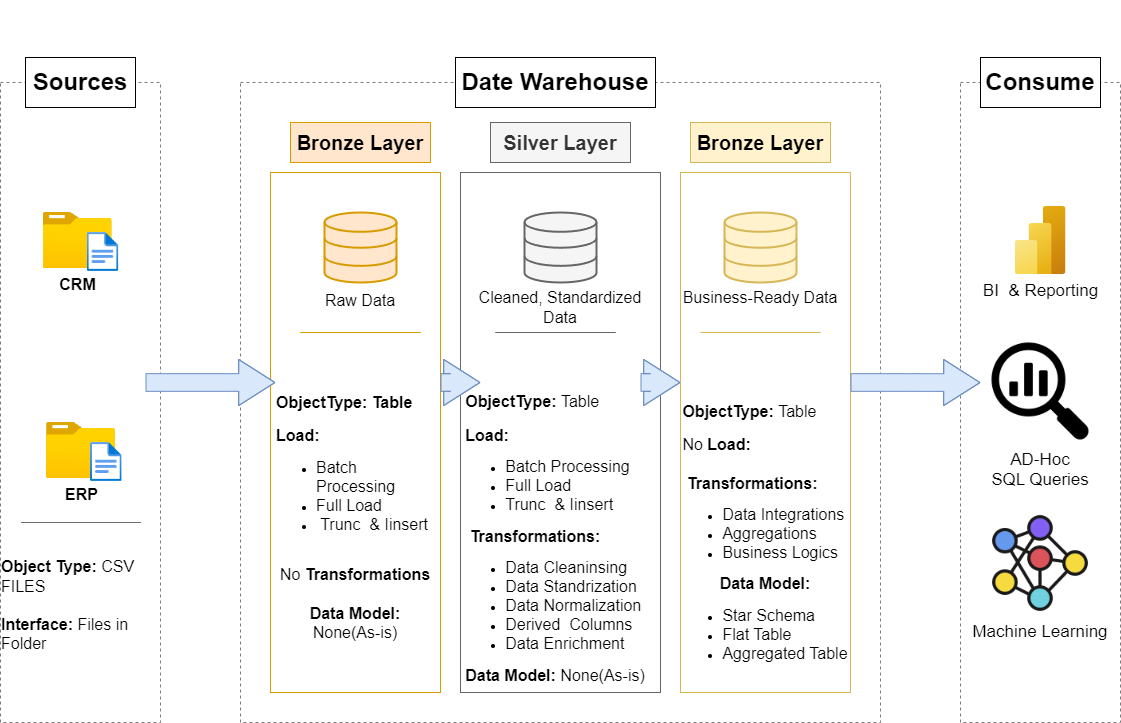

The diagram above was exported from draw.io. Its source (the exported page's mxGraphModel, read from the mxfile embedded in the PNG):
<mxGraphModel dx="2074" dy="1244" grid="0" gridSize="10" guides="1" tooltips="1" connect="1" arrows="1" fold="1" page="0" pageScale="1" pageWidth="1200" pageHeight="1920" background="none" math="0" shadow="0">
  <root>
    <mxCell id="0" />
    <mxCell id="1" parent="0" />
    <mxCell id="fLkASqR_y43Ku4ozFyzn-1" value="" style="rounded=0;whiteSpace=wrap;html=1;dashed=1;fillColor=none;strokeColor=light-dark(#7e7c7c, #ededed);" parent="1" vertex="1">
      <mxGeometry x="40" y="240" width="160" height="640" as="geometry" />
    </mxCell>
    <mxCell id="fLkASqR_y43Ku4ozFyzn-2" value="&lt;span style=&quot;color: rgba(0, 0, 0, 0); font-family: monospace; font-size: 0px; text-align: start; text-wrap: nowrap;&quot;&gt;%3CmxGraphModel%3E%3Croot%3E%3CmxCell%20id%3D%220%22%2F%3E%3CmxCell%20id%3D%221%22%20parent%3D%220%22%2F%3E%3CmxCell%20id%3D%222%22%20value%3D%22%22%20style%3D%22shape%3DflexArrow%3BendArrow%3Dclassic%3Bhtml%3D1%3Brounded%3D0%3BendWidth%3D8.650519031141867%3BendSize%3D11.376470588235295%3Bwidth%3D17.647058823529413%3BfillColor%3D%23dae8fc%3BstrokeColor%3D%236c8ebf%3BexitX%3D0.875%3BexitY%3D0.404%3BexitDx%3D0%3BexitDy%3D0%3BexitPerimeter%3D0%3B%22%20edge%3D%221%22%20parent%3D%221%22%3E%3CmxGeometry%20width%3D%2250%22%20height%3D%2250%22%20relative%3D%221%22%20as%3D%22geometry%22%3E%3CmxPoint%20x%3D%22460%22%20y%3D%22540%22%20as%3D%22sourcePoint%22%2F%3E%3CmxPoint%20x%3D%22540%22%20y%3D%22540%22%20as%3D%22targetPoint%22%2F%3E%3CArray%20as%3D%22points%22%3E%3CmxPoint%20x%3D%22494%22%20y%3D%22540%22%2F%3E%3C%2FArray%3E%3C%2FmxGeometry%3E%3C%2FmxCell%3E%3C%2Froot%3E%3C%2FmxGraphModel%3E&lt;/span&gt;" style="rounded=0;whiteSpace=wrap;html=1;dashed=1;fillColor=none;strokeColor=light-dark(#7e7c7c, #ededed);" parent="1" vertex="1">
      <mxGeometry x="280" y="240" width="640" height="640" as="geometry" />
    </mxCell>
    <UserObject label="" id="fLkASqR_y43Ku4ozFyzn-3">
      <mxCell style="rounded=0;whiteSpace=wrap;html=1;dashed=1;fillColor=none;strokeColor=light-dark(#7e7c7c, #ededed);" parent="1" vertex="1">
        <mxGeometry x="1000" y="240" width="160" height="640" as="geometry" />
      </mxCell>
    </UserObject>
    <mxCell id="fLkASqR_y43Ku4ozFyzn-4" value="&lt;font style=&quot;font-size: 24px;&quot;&gt;&lt;b&gt;Sources&lt;/b&gt;&lt;/font&gt;" style="rounded=0;whiteSpace=wrap;html=1;" parent="1" vertex="1">
      <mxGeometry x="65" y="215" width="110" height="50" as="geometry" />
    </mxCell>
    <mxCell id="fLkASqR_y43Ku4ozFyzn-5" value="&lt;font style=&quot;font-size: 24px;&quot;&gt;&lt;b&gt;Date Warehouse&lt;/b&gt;&lt;/font&gt;" style="rounded=0;whiteSpace=wrap;html=1;" parent="1" vertex="1">
      <mxGeometry x="495" y="215" width="200" height="50" as="geometry" />
    </mxCell>
    <mxCell id="fLkASqR_y43Ku4ozFyzn-10" value="&lt;font style=&quot;font-size: 24px;&quot;&gt;&lt;b&gt;Consume&lt;/b&gt;&lt;/font&gt;" style="rounded=0;whiteSpace=wrap;html=1;" parent="1" vertex="1">
      <mxGeometry x="1020" y="215" width="120" height="50" as="geometry" />
    </mxCell>
    <mxCell id="fLkASqR_y43Ku4ozFyzn-11" value="&lt;font style=&quot;font-size: 20px;&quot;&gt;&lt;b&gt;Bronze Layer&lt;/b&gt;&lt;/font&gt;" style="rounded=0;whiteSpace=wrap;html=1;fillColor=#ffe6cc;strokeColor=#d79b00;" parent="1" vertex="1">
      <mxGeometry x="330" y="280" width="140" height="40" as="geometry" />
    </mxCell>
    <mxCell id="fLkASqR_y43Ku4ozFyzn-12" value="&lt;font style=&quot;font-size: 20px;&quot;&gt;&lt;b&gt;Silver Layer&lt;/b&gt;&lt;/font&gt;" style="rounded=0;whiteSpace=wrap;html=1;fillColor=#f5f5f5;strokeColor=#666666;fontColor=#333333;" parent="1" vertex="1">
      <mxGeometry x="530" y="280" width="140" height="40" as="geometry" />
    </mxCell>
    <mxCell id="fLkASqR_y43Ku4ozFyzn-13" value="&lt;font style=&quot;font-size: 20px;&quot;&gt;&lt;b&gt;Bronze Layer&lt;/b&gt;&lt;/font&gt;" style="rounded=0;whiteSpace=wrap;html=1;fillColor=#fff2cc;strokeColor=#d6b656;" parent="1" vertex="1">
      <mxGeometry x="730" y="280" width="140" height="40" as="geometry" />
    </mxCell>
    <mxCell id="fLkASqR_y43Ku4ozFyzn-14" value="" style="rounded=0;whiteSpace=wrap;html=1;fillColor=none;strokeColor=#d79b00;" parent="1" vertex="1">
      <mxGeometry x="310" y="330" width="170" height="520" as="geometry" />
    </mxCell>
    <mxCell id="fLkASqR_y43Ku4ozFyzn-15" value="" style="rounded=0;whiteSpace=wrap;html=1;fillColor=none;strokeColor=#666666;fontColor=#333333;" parent="1" vertex="1">
      <mxGeometry x="500" y="330" width="200" height="520" as="geometry" />
    </mxCell>
    <mxCell id="fLkASqR_y43Ku4ozFyzn-16" value="" style="rounded=0;whiteSpace=wrap;html=1;fillColor=none;strokeColor=#d6b656;" parent="1" vertex="1">
      <mxGeometry x="720" y="330" width="170" height="520" as="geometry" />
    </mxCell>
    <mxCell id="fLkASqR_y43Ku4ozFyzn-17" value="&lt;b&gt;&lt;font style=&quot;font-size: 16px;&quot;&gt;CRM&lt;/font&gt;&lt;/b&gt;" style="image;aspect=fixed;html=1;points=[];align=center;fontSize=12;image=img/lib/azure2/general/Folder_Blank.svg;" parent="1" vertex="1">
      <mxGeometry x="82.67" y="370" width="69" height="56.00000000000001" as="geometry" />
    </mxCell>
    <mxCell id="fLkASqR_y43Ku4ozFyzn-19" value="" style="image;aspect=fixed;html=1;points=[];align=center;fontSize=12;image=img/lib/azure2/general/File.svg;" parent="1" vertex="1">
      <mxGeometry x="126.67" y="390" width="31.65" height="39" as="geometry" />
    </mxCell>
    <mxCell id="fLkASqR_y43Ku4ozFyzn-23" value="&lt;span style=&quot;font-size: 16px;&quot;&gt;&lt;b&gt;ERP&lt;/b&gt;&lt;/span&gt;" style="image;aspect=fixed;html=1;points=[];align=center;fontSize=12;image=img/lib/azure2/general/Folder_Blank.svg;" parent="1" vertex="1">
      <mxGeometry x="86" y="580" width="69" height="56.00000000000001" as="geometry" />
    </mxCell>
    <mxCell id="fLkASqR_y43Ku4ozFyzn-24" value="" style="image;aspect=fixed;html=1;points=[];align=center;fontSize=12;image=img/lib/azure2/general/File.svg;" parent="1" vertex="1">
      <mxGeometry x="130" y="600" width="31.65" height="39" as="geometry" />
    </mxCell>
    <mxCell id="fLkASqR_y43Ku4ozFyzn-30" value="" style="endArrow=none;html=1;rounded=0;strokeColor=#707070;" parent="1" edge="1">
      <mxGeometry width="50" height="50" relative="1" as="geometry">
        <mxPoint x="180.5" y="680" as="sourcePoint" />
        <mxPoint x="180.5" y="680" as="targetPoint" />
        <Array as="points">
          <mxPoint x="90.5" y="680" />
          <mxPoint x="60.5" y="680" />
        </Array>
      </mxGeometry>
    </mxCell>
    <mxCell id="fLkASqR_y43Ku4ozFyzn-31" value="&lt;div style=&quot;text-align: left;&quot;&gt;&lt;font style=&quot;background-color: transparent; color: light-dark(rgb(0, 0, 0), rgb(255, 255, 255)); font-size: 16px;&quot;&gt;&lt;b&gt;Object Type: &lt;/b&gt;CSV&lt;b&gt; &lt;/b&gt;FILES&lt;/font&gt;&lt;/div&gt;&lt;div&gt;&lt;div&gt;&lt;div&gt;&lt;div style=&quot;&quot;&gt;&lt;b style=&quot;font-size: 16px; background-color: transparent; color: light-dark(rgb(0, 0, 0), rgb(255, 255, 255));&quot;&gt;&lt;br&gt;&lt;/b&gt;&lt;/div&gt;&lt;div style=&quot;text-align: left;&quot;&gt;&lt;b style=&quot;font-size: 16px; background-color: transparent; color: light-dark(rgb(0, 0, 0), rgb(255, 255, 255));&quot;&gt;Interface:&amp;nbsp;&lt;/b&gt;&lt;span style=&quot;font-size: 16px; background-color: transparent; color: light-dark(rgb(0, 0, 0), rgb(255, 255, 255)); text-align: center;&quot;&gt;Files in Folder&lt;/span&gt;&lt;/div&gt;&lt;div style=&quot;&quot;&gt;&lt;br&gt;&lt;/div&gt;&lt;/div&gt;&lt;/div&gt;&lt;/div&gt;" style="text;html=1;align=center;verticalAlign=middle;whiteSpace=wrap;rounded=0;" parent="1" vertex="1">
      <mxGeometry x="40" y="700" width="160" height="140" as="geometry" />
    </mxCell>
    <mxCell id="fLkASqR_y43Ku4ozFyzn-32" value="" style="html=1;verticalLabelPosition=bottom;align=center;labelBackgroundColor=#ffffff;verticalAlign=top;strokeWidth=2;strokeColor=#d79b00;shadow=0;dashed=0;shape=mxgraph.ios7.icons.data;fillColor=#ffe6cc;" parent="1" vertex="1">
      <mxGeometry x="364" y="370" width="72" height="70" as="geometry" />
    </mxCell>
    <mxCell id="fLkASqR_y43Ku4ozFyzn-37" value="" style="html=1;verticalLabelPosition=bottom;align=center;labelBackgroundColor=#ffffff;verticalAlign=top;strokeWidth=2;strokeColor=#666666;shadow=0;dashed=0;shape=mxgraph.ios7.icons.data;fillColor=#f5f5f5;fontColor=#333333;" parent="1" vertex="1">
      <mxGeometry x="564" y="370" width="72" height="70" as="geometry" />
    </mxCell>
    <mxCell id="fLkASqR_y43Ku4ozFyzn-38" value="" style="html=1;verticalLabelPosition=bottom;align=center;labelBackgroundColor=#ffffff;verticalAlign=top;strokeWidth=2;strokeColor=#d6b656;shadow=0;dashed=0;shape=mxgraph.ios7.icons.data;fillColor=#fff2cc;" parent="1" vertex="1">
      <mxGeometry x="764" y="370" width="72" height="70" as="geometry" />
    </mxCell>
    <mxCell id="fLkASqR_y43Ku4ozFyzn-42" value="" style="shape=flexArrow;endArrow=classic;html=1;rounded=0;endWidth=27.474048442906575;endSize=11.776470588235295;width=17.647058823529413;fillColor=#dae8fc;strokeColor=#6c8ebf;" parent="1" edge="1">
      <mxGeometry width="50" height="50" relative="1" as="geometry">
        <mxPoint x="680" y="540" as="sourcePoint" />
        <mxPoint x="720" y="540" as="targetPoint" />
        <Array as="points">
          <mxPoint x="690" y="540" />
        </Array>
      </mxGeometry>
    </mxCell>
    <mxCell id="fLkASqR_y43Ku4ozFyzn-47" value="" style="shape=flexArrow;endArrow=classic;html=1;rounded=0;endWidth=27.474048442906575;endSize=11.776470588235295;width=17.647058823529413;entryX=0;entryY=0.404;entryDx=0;entryDy=0;entryPerimeter=0;fillColor=#dae8fc;strokeColor=#6c8ebf;exitX=0.938;exitY=0.468;exitDx=0;exitDy=0;exitPerimeter=0;" parent="1" edge="1">
      <mxGeometry width="50" height="50" relative="1" as="geometry">
        <mxPoint x="890" y="540" as="sourcePoint" />
        <mxPoint x="1020" y="540.0799999999999" as="targetPoint" />
        <Array as="points">
          <mxPoint x="950" y="540" />
        </Array>
      </mxGeometry>
    </mxCell>
    <mxCell id="fLkASqR_y43Ku4ozFyzn-56" value="&lt;span style=&quot;color: rgba(0, 0, 0, 0); font-family: monospace; font-size: 0px; text-align: start;&quot;&gt;%3CmxGraphModel%3E%3Croot%3E%3CmxCell%20id%3D%220%22%2F%3E%3CmxCell%20id%3D%221%22%20parent%3D%220%22%2F%3E%3CmxCell%20id%3D%222%22%20value%3D%22%22%20style%3D%22shape%3DflexArrow%3BendArrow%3Dclassic%3Bhtml%3D1%3Brounded%3D0%3BendWidth%3D27.474048442906575%3BendSize%3D11.776470588235295%3Bwidth%3D17.647058823529413%3BfillColor%3D%23dae8fc%3BstrokeColor%3D%236c8ebf%3B%22%20edge%3D%221%22%20parent%3D%221%22%3E%3CmxGeometry%20width%3D%2250%22%20height%3D%2250%22%20relative%3D%221%22%20as%3D%22geometry%22%3E%3CmxPoint%20x%3D%22660%22%20y%3D%22540%22%20as%3D%22sourcePoint%22%2F%3E%3CmxPoint%20x%3D%22740%22%20y%3D%22540%22%20as%3D%22targetPoint%22%2F%3E%3CArray%20as%3D%22points%22%3E%3CmxPoint%20x%3D%22690%22%20y%3D%22540%22%2F%3E%3C%2FArray%3E%3C%2FmxGeometry%3E%3C%2FmxCell%3E%3C%2Froot%3E%3C%2FmxGraphModel%3E&lt;/span&gt;" style="text;html=1;align=center;verticalAlign=middle;resizable=0;points=[];autosize=1;strokeColor=none;fillColor=none;" parent="1" vertex="1">
      <mxGeometry x="250" y="158" width="20" height="30" as="geometry" />
    </mxCell>
    <mxCell id="fLkASqR_y43Ku4ozFyzn-57" value="" style="shape=flexArrow;endArrow=classic;html=1;rounded=0;endWidth=27.474048442906575;endSize=11.776470588235295;width=17.647058823529413;fillColor=#dae8fc;strokeColor=#6c8ebf;" parent="1" edge="1">
      <mxGeometry width="50" height="50" relative="1" as="geometry">
        <mxPoint x="480" y="540" as="sourcePoint" />
        <mxPoint x="520" y="540" as="targetPoint" />
        <Array as="points">
          <mxPoint x="490" y="540" />
        </Array>
      </mxGeometry>
    </mxCell>
    <mxCell id="fLkASqR_y43Ku4ozFyzn-61" value="" style="shape=flexArrow;endArrow=classic;html=1;rounded=0;endWidth=27.474048442906575;endSize=11.776470588235295;width=17.647058823529413;fillColor=#dae8fc;strokeColor=#6c8ebf;" parent="1" edge="1">
      <mxGeometry width="50" height="50" relative="1" as="geometry">
        <mxPoint x="185" y="540" as="sourcePoint" />
        <mxPoint x="315" y="540" as="targetPoint" />
        <Array as="points">
          <mxPoint x="265" y="540" />
        </Array>
      </mxGeometry>
    </mxCell>
    <mxCell id="fLkASqR_y43Ku4ozFyzn-62" value="&lt;font style=&quot;font-size: 16px;&quot;&gt;Raw Data&lt;/font&gt;&lt;div&gt;&lt;br&gt;&lt;/div&gt;" style="text;html=1;align=center;verticalAlign=middle;whiteSpace=wrap;rounded=0;" parent="1" vertex="1">
      <mxGeometry x="320" y="450" width="160" height="30" as="geometry" />
    </mxCell>
    <mxCell id="fLkASqR_y43Ku4ozFyzn-63" value="&lt;div&gt;&lt;span style=&quot;font-size: 16px;&quot;&gt;Cleaned, Standardized Data&lt;/span&gt;&lt;/div&gt;" style="text;html=1;align=center;verticalAlign=middle;whiteSpace=wrap;rounded=0;" parent="1" vertex="1">
      <mxGeometry x="515" y="450" width="170" height="30" as="geometry" />
    </mxCell>
    <mxCell id="fLkASqR_y43Ku4ozFyzn-64" value="&lt;div&gt;&lt;span style=&quot;font-size: 16px;&quot;&gt;Business-Ready Data&lt;/span&gt;&lt;/div&gt;" style="text;html=1;align=center;verticalAlign=middle;whiteSpace=wrap;rounded=0;" parent="1" vertex="1">
      <mxGeometry x="720" y="440" width="160" height="30" as="geometry" />
    </mxCell>
    <mxCell id="fLkASqR_y43Ku4ozFyzn-65" value="" style="endArrow=none;html=1;rounded=0;strokeColor=#d79b00;fillColor=#ffe6cc;" parent="1" edge="1">
      <mxGeometry width="50" height="50" relative="1" as="geometry">
        <mxPoint x="460" y="490" as="sourcePoint" />
        <mxPoint x="460" y="490" as="targetPoint" />
        <Array as="points">
          <mxPoint x="370" y="490" />
          <mxPoint x="340" y="490" />
        </Array>
      </mxGeometry>
    </mxCell>
    <mxCell id="fLkASqR_y43Ku4ozFyzn-66" value="" style="endArrow=none;html=1;rounded=0;strokeColor=#666666;fillColor=#f5f5f5;" parent="1" edge="1">
      <mxGeometry width="50" height="50" relative="1" as="geometry">
        <mxPoint x="655" y="490" as="sourcePoint" />
        <mxPoint x="655" y="490" as="targetPoint" />
        <Array as="points">
          <mxPoint x="565" y="490" />
          <mxPoint x="535" y="490" />
        </Array>
      </mxGeometry>
    </mxCell>
    <mxCell id="fLkASqR_y43Ku4ozFyzn-67" value="" style="endArrow=none;html=1;rounded=0;strokeColor=#d6b656;fillColor=#fff2cc;" parent="1" edge="1">
      <mxGeometry width="50" height="50" relative="1" as="geometry">
        <mxPoint x="860" y="490" as="sourcePoint" />
        <mxPoint x="860" y="490" as="targetPoint" />
        <Array as="points">
          <mxPoint x="770" y="490" />
          <mxPoint x="740" y="490" />
        </Array>
      </mxGeometry>
    </mxCell>
    <mxCell id="fLkASqR_y43Ku4ozFyzn-68" value="&lt;div style=&quot;text-align: left;&quot;&gt;&lt;font style=&quot;background-color: transparent; color: light-dark(rgb(0, 0, 0), rgb(255, 255, 255)); font-size: 16px;&quot;&gt;&lt;b&gt;Object&lt;/b&gt;&lt;/font&gt;&lt;font style=&quot;background-color: transparent; color: light-dark(rgb(0, 0, 0), rgb(255, 255, 255)); font-size: 16px;&quot;&gt;&lt;b&gt;Type: Table&lt;/b&gt;&lt;/font&gt;&lt;/div&gt;&lt;div&gt;&lt;div&gt;&lt;br&gt;&lt;/div&gt;&lt;div style=&quot;text-align: left;&quot;&gt;&lt;b style=&quot;background-color: transparent; color: light-dark(rgb(0, 0, 0), rgb(255, 255, 255)); font-size: 16px;&quot;&gt;Load:&lt;/b&gt;&lt;/div&gt;&lt;div&gt;&lt;ul&gt;&lt;li style=&quot;text-align: left;&quot;&gt;&lt;span style=&quot;background-color: transparent; color: light-dark(rgb(0, 0, 0), rgb(255, 255, 255)); font-size: 16px;&quot;&gt;Batch Processing&lt;/span&gt;&lt;/li&gt;&lt;li style=&quot;text-align: left;&quot;&gt;&lt;span style=&quot;background-color: transparent; color: light-dark(rgb(0, 0, 0), rgb(255, 255, 255)); font-size: 16px;&quot;&gt;Full Load&lt;/span&gt;&lt;/li&gt;&lt;li style=&quot;text-align: left;&quot;&gt;&lt;span style=&quot;background-color: transparent; color: light-dark(rgb(0, 0, 0), rgb(255, 255, 255)); font-size: 16px;&quot;&gt;&amp;nbsp;Trunc&amp;nbsp; &amp;amp; Iinsert&amp;nbsp;&lt;/span&gt;&lt;/li&gt;&lt;/ul&gt;&lt;/div&gt;&lt;div&gt;&lt;b style=&quot;text-align: left; background-color: transparent; color: light-dark(rgb(0, 0, 0), rgb(255, 255, 255)); font-size: 16px;&quot;&gt;&lt;br&gt;&lt;/b&gt;&lt;/div&gt;&lt;div&gt;&lt;span style=&quot;text-align: left; background-color: transparent; color: light-dark(rgb(0, 0, 0), rgb(255, 255, 255)); font-size: 16px;&quot;&gt;No&lt;/span&gt;&lt;b style=&quot;text-align: left; background-color: transparent; color: light-dark(rgb(0, 0, 0), rgb(255, 255, 255)); font-size: 16px;&quot;&gt; Transformations&lt;/b&gt;&lt;/div&gt;&lt;div&gt;&lt;b style=&quot;text-align: left; background-color: transparent; color: light-dark(rgb(0, 0, 0), rgb(255, 255, 255)); font-size: 16px;&quot;&gt;&amp;nbsp;&lt;/b&gt;&lt;/div&gt;&lt;div&gt;&lt;b style=&quot;text-align: left; background-color: transparent; color: light-dark(rgb(0, 0, 0), rgb(255, 255, 255)); font-size: 16px;&quot;&gt;Data Model: &lt;/b&gt;&lt;span style=&quot;text-align: left; background-color: transparent; color: light-dark(rgb(0, 0, 0), rgb(255, 255, 255)); font-size: 16px;&quot;&gt;None(As-is)&lt;/span&gt;&lt;/div&gt;&lt;/div&gt;" style="text;html=1;align=center;verticalAlign=middle;whiteSpace=wrap;rounded=0;" parent="1" vertex="1">
      <mxGeometry x="315" y="550" width="160" height="250.5" as="geometry" />
    </mxCell>
    <mxCell id="fLkASqR_y43Ku4ozFyzn-69" value="&lt;div style=&quot;text-align: left;&quot;&gt;&lt;font style=&quot;background-color: transparent; color: light-dark(rgb(0, 0, 0), rgb(255, 255, 255)); font-size: 16px;&quot;&gt;&lt;b&gt;Object&lt;/b&gt;&lt;/font&gt;&lt;font style=&quot;background-color: transparent; color: light-dark(rgb(0, 0, 0), rgb(255, 255, 255)); font-size: 16px;&quot;&gt;&lt;b&gt;Type: &lt;/b&gt;Table&lt;/font&gt;&lt;/div&gt;&lt;div&gt;&lt;div&gt;&lt;br&gt;&lt;/div&gt;&lt;div style=&quot;text-align: left;&quot;&gt;&lt;b style=&quot;background-color: transparent; color: light-dark(rgb(0, 0, 0), rgb(255, 255, 255)); font-size: 16px;&quot;&gt;Load:&lt;/b&gt;&lt;/div&gt;&lt;div&gt;&lt;ul&gt;&lt;li style=&quot;text-align: left;&quot;&gt;&lt;span style=&quot;background-color: transparent; color: light-dark(rgb(0, 0, 0), rgb(255, 255, 255)); font-size: 16px;&quot;&gt;Batch Processing&lt;/span&gt;&lt;/li&gt;&lt;li style=&quot;text-align: left;&quot;&gt;&lt;span style=&quot;background-color: transparent; color: light-dark(rgb(0, 0, 0), rgb(255, 255, 255)); font-size: 16px;&quot;&gt;Full Load&lt;/span&gt;&lt;/li&gt;&lt;li style=&quot;text-align: left;&quot;&gt;&lt;span style=&quot;background-color: transparent; color: light-dark(rgb(0, 0, 0), rgb(255, 255, 255)); font-size: 16px;&quot;&gt;Trunc&amp;nbsp; &amp;amp; Iinsert&amp;nbsp;&lt;/span&gt;&lt;/li&gt;&lt;/ul&gt;&lt;/div&gt;&lt;div style=&quot;text-align: left;&quot;&gt;&lt;b style=&quot;background-color: transparent; color: light-dark(rgb(0, 0, 0), rgb(255, 255, 255)); font-size: 16px;&quot;&gt;&amp;nbsp;Transformations:&lt;/b&gt;&lt;/div&gt;&lt;div&gt;&lt;ul&gt;&lt;li style=&quot;text-align: left;&quot;&gt;&lt;span style=&quot;background-color: transparent; color: light-dark(rgb(0, 0, 0), rgb(255, 255, 255)); font-size: 16px;&quot;&gt;Data Cleaninsing&lt;/span&gt;&lt;/li&gt;&lt;li style=&quot;text-align: left;&quot;&gt;&lt;span style=&quot;background-color: transparent; color: light-dark(rgb(0, 0, 0), rgb(255, 255, 255)); font-size: 16px;&quot;&gt;Data Standrization&lt;/span&gt;&lt;/li&gt;&lt;li style=&quot;text-align: left;&quot;&gt;&lt;span style=&quot;background-color: transparent; color: light-dark(rgb(0, 0, 0), rgb(255, 255, 255)); font-size: 16px;&quot;&gt;Data Normalization&lt;/span&gt;&lt;/li&gt;&lt;li style=&quot;text-align: left;&quot;&gt;&lt;span style=&quot;background-color: transparent; color: light-dark(rgb(0, 0, 0), rgb(255, 255, 255)); font-size: 16px;&quot;&gt;Derived&amp;nbsp; Columns&lt;/span&gt;&lt;/li&gt;&lt;li style=&quot;text-align: left;&quot;&gt;&lt;span style=&quot;background-color: transparent; color: light-dark(rgb(0, 0, 0), rgb(255, 255, 255)); font-size: 16px;&quot;&gt;Data Enrichment&lt;/span&gt;&lt;b style=&quot;background-color: transparent; color: light-dark(rgb(0, 0, 0), rgb(255, 255, 255)); font-size: 16px;&quot;&gt;&amp;nbsp;&lt;/b&gt;&lt;/li&gt;&lt;/ul&gt;&lt;/div&gt;&lt;div&gt;&lt;b style=&quot;text-align: left; background-color: transparent; color: light-dark(rgb(0, 0, 0), rgb(255, 255, 255)); font-size: 16px;&quot;&gt;Data Model: &lt;/b&gt;&lt;span style=&quot;text-align: left; background-color: transparent; color: light-dark(rgb(0, 0, 0), rgb(255, 255, 255)); font-size: 16px;&quot;&gt;None(As-is)&lt;/span&gt;&lt;/div&gt;&lt;/div&gt;" style="text;html=1;align=center;verticalAlign=middle;whiteSpace=wrap;rounded=0;" parent="1" vertex="1">
      <mxGeometry x="490" y="570.5" width="210" height="250" as="geometry" />
    </mxCell>
    <mxCell id="fLkASqR_y43Ku4ozFyzn-71" value="&lt;div style=&quot;text-align: left;&quot;&gt;&lt;font style=&quot;background-color: transparent; color: light-dark(rgb(0, 0, 0), rgb(255, 255, 255)); font-size: 16px;&quot;&gt;&lt;b&gt;Object&lt;/b&gt;&lt;/font&gt;&lt;font style=&quot;background-color: transparent; color: light-dark(rgb(0, 0, 0), rgb(255, 255, 255)); font-size: 16px;&quot;&gt;&lt;b&gt;Type: &lt;/b&gt;Table&lt;/font&gt;&lt;/div&gt;&lt;div&gt;&lt;div&gt;&lt;br&gt;&lt;/div&gt;&lt;div style=&quot;text-align: left;&quot;&gt;&lt;span style=&quot;background-color: transparent; color: light-dark(rgb(0, 0, 0), rgb(255, 255, 255)); font-size: 16px;&quot;&gt;No&lt;/span&gt;&lt;b style=&quot;background-color: transparent; color: light-dark(rgb(0, 0, 0), rgb(255, 255, 255)); font-size: 16px;&quot;&gt; Load:&lt;/b&gt;&lt;/div&gt;&lt;div style=&quot;text-align: left;&quot;&gt;&lt;span style=&quot;background-color: transparent; color: light-dark(rgb(0, 0, 0), rgb(255, 255, 255)); font-size: 16px;&quot;&gt;&amp;nbsp;&lt;/span&gt;&lt;/div&gt;&lt;div style=&quot;text-align: left;&quot;&gt;&lt;b style=&quot;background-color: transparent; color: light-dark(rgb(0, 0, 0), rgb(255, 255, 255)); font-size: 16px;&quot;&gt;&amp;nbsp;Transformations:&lt;/b&gt;&lt;/div&gt;&lt;div&gt;&lt;ul&gt;&lt;li style=&quot;text-align: left;&quot;&gt;&lt;span style=&quot;background-color: transparent; color: light-dark(rgb(0, 0, 0), rgb(255, 255, 255)); font-size: 16px;&quot;&gt;Data Integrations&lt;/span&gt;&lt;/li&gt;&lt;li style=&quot;text-align: left;&quot;&gt;&lt;span style=&quot;background-color: transparent; color: light-dark(rgb(0, 0, 0), rgb(255, 255, 255)); font-size: 16px;&quot;&gt;Aggregations&lt;/span&gt;&lt;/li&gt;&lt;li style=&quot;text-align: left;&quot;&gt;&lt;span style=&quot;background-color: transparent; color: light-dark(rgb(0, 0, 0), rgb(255, 255, 255)); font-size: 16px;&quot;&gt;Business Logics&lt;/span&gt;&lt;b style=&quot;background-color: transparent; color: light-dark(rgb(0, 0, 0), rgb(255, 255, 255)); font-size: 16px;&quot;&gt;&amp;nbsp;&lt;/b&gt;&lt;/li&gt;&lt;/ul&gt;&lt;/div&gt;&lt;div&gt;&lt;b style=&quot;text-align: left; background-color: transparent; color: light-dark(rgb(0, 0, 0), rgb(255, 255, 255)); font-size: 16px;&quot;&gt;Data Model:&lt;/b&gt;&lt;/div&gt;&lt;/div&gt;&lt;div&gt;&lt;ul&gt;&lt;li style=&quot;text-align: left;&quot;&gt;&lt;span style=&quot;background-color: transparent; color: light-dark(rgb(0, 0, 0), rgb(255, 255, 255)); font-size: 16px;&quot;&gt;Star Schema&lt;/span&gt;&lt;/li&gt;&lt;li style=&quot;text-align: left;&quot;&gt;&lt;span style=&quot;background-color: transparent; color: light-dark(rgb(0, 0, 0), rgb(255, 255, 255)); font-size: 16px;&quot;&gt;Flat Table&lt;/span&gt;&lt;/li&gt;&lt;li style=&quot;text-align: left;&quot;&gt;&lt;span style=&quot;background-color: transparent; color: light-dark(rgb(0, 0, 0), rgb(255, 255, 255)); font-size: 16px;&quot;&gt;Aggregated Table&lt;/span&gt;&lt;/li&gt;&lt;/ul&gt;&lt;/div&gt;" style="text;html=1;align=center;verticalAlign=middle;whiteSpace=wrap;rounded=0;" parent="1" vertex="1">
      <mxGeometry x="700" y="570.5" width="210" height="250" as="geometry" />
    </mxCell>
    <mxCell id="fLkASqR_y43Ku4ozFyzn-72" value="&lt;font style=&quot;font-size: 17px;&quot;&gt;BI&amp;nbsp; &amp;amp; Reporting&lt;/font&gt;" style="image;aspect=fixed;html=1;points=[];align=center;fontSize=12;image=img/lib/azure2/analytics/Power_BI_Embedded.svg;" parent="1" vertex="1">
      <mxGeometry x="1054.5" y="364" width="51" height="68" as="geometry" />
    </mxCell>
    <mxCell id="fLkASqR_y43Ku4ozFyzn-73" value="AD-Hoc&#10;SQL Queries" style="shape=image;verticalLabelPosition=bottom;labelBackgroundColor=default;verticalAlign=top;aspect=fixed;imageAspect=0;image=data:image/png,(base64 omitted: 23704 chars);fontSize=17;fontColor=default;" parent="1" vertex="1">
      <mxGeometry x="1029" y="498" width="102" height="102" as="geometry" />
    </mxCell>
    <mxCell id="fLkASqR_y43Ku4ozFyzn-74" value="Machine Learning" style="shape=image;verticalLabelPosition=bottom;labelBackgroundColor=default;verticalAlign=top;aspect=fixed;imageAspect=0;image=data:image/png,(base64 omitted: 46956 chars);fontSize=17;" parent="1" vertex="1">
      <mxGeometry x="1029" y="670" width="102" height="102" as="geometry" />
    </mxCell>
  </root>
</mxGraphModel>